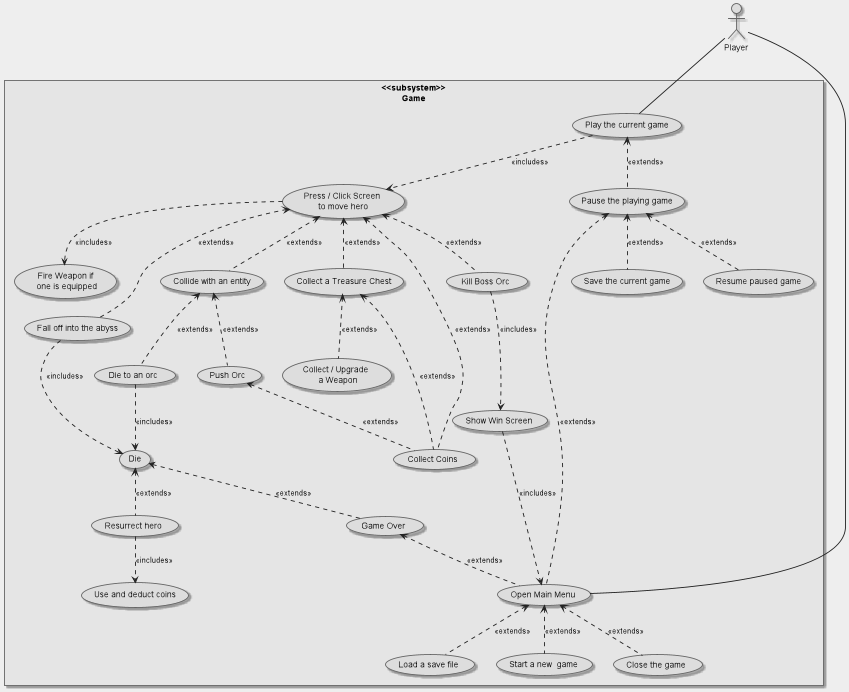

The diagram above was rendered by PlantUML. Its source (embedded in the PNG):
@startuml

skinparam packageStyle rectangle

:Player: as pl

skinparam BackgroundColor #EEE

skinparam rectangle {
    BackgroundColor #E5E5E5
    BorderColor #666
}

skinparam arrowColor #222
skinparam arrowThickness 1.5

skinparam usecase {
    BackgroundColor #DDD
    BorderColor #666
}

skinparam actor {
    BorderColor #666
    BackgroundColor #DDD
}

rectangle <<subsystem>>\nGame {
    (Press / Click Screen\n to move hero) as press
    (Load a save file) as load
    (Save the current game) as save
    (Pause the playing game) as pause
    (Resume paused game) as resume
    (Resurrect hero) as resurrect
    (Use and deduct coins) as use_coins
    (Start a new  game) as start
    (Close the game) as exit
    (Open Main Menu) as initialise
    (Play the current game) as play
    (Collect a Treasure Chest) as collect
    (Collect Coins) as collect_coins
    (Collide with an entity) as collide
    (Die to an orc) as orc
    (Fire Weapon if\n one is equipped) as fire_weapon
    (Push Orc) as push_orc
    (Fall off into the abyss) as fall_off
    (Die) as die
    (Collect / Upgrade \n a Weapon) as collect_weapon
    (Game Over) as game_over
    (Kill Boss Orc) as boss_win
    (Show Win Screen) as win
}

pl -- initialise
initialise <.. start: <<extends>>
initialise <.. load: <<extends>>
initialise <.. exit: <<extends>>

play ..> press: <<includes>>
play <.. pause: <<extends>>
pause <.. resume: <<extends>>
pause <.. save: <<extends>>

press <.. collect: <<extends>>
press <.. collide: <<extends>>
press <.. collect_coins: <<extends>>
press ..> fire_weapon: <<includes>>
die <.. resurrect: <<extends>>
resurrect ..> use_coins: <<includes>>
pause <.. initialise: <<extends>>
collide <.. push_orc: <<extends>>
push_orc <.. collect_coins: <<extends>>
collide <.. orc: <<extends>>
press <.. fall_off: <<extends>>
orc ..> die: <<includes>>
fall_off ..> die: <<includes>>
collect <.. collect_coins: <<extends>>
collect <.. collect_weapon: <<extends>>
die <.. game_over: <<extends>>
game_over <.. initialise: <<extends>>

press <.. boss_win: <<extends>>
boss_win ..> win: <<includes>>
win ..> initialise: <<includes>>
pl -- play

@enduml